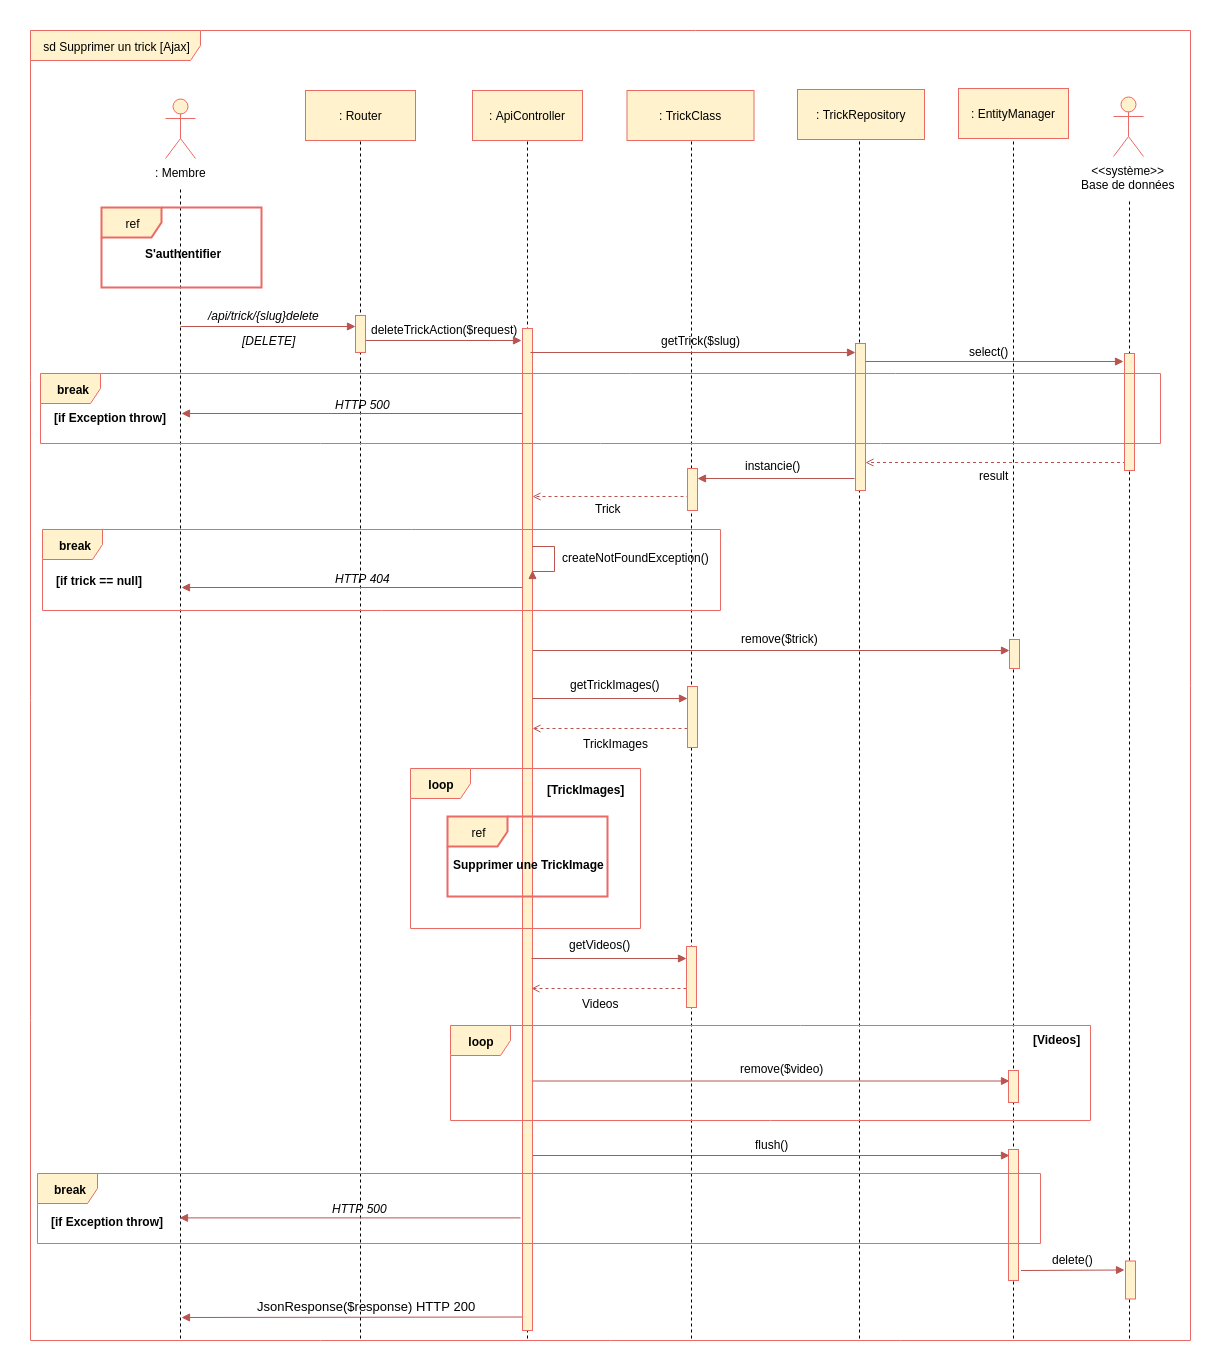

The diagram above was exported from draw.io. Its source (the exported page's mxGraphModel, read from the mxfile embedded in the PNG):
<mxGraphModel dx="1874" dy="925" grid="1" gridSize="10" guides="1" tooltips="1" connect="1" arrows="1" fold="1" page="1" pageScale="1" pageWidth="827" pageHeight="1169" background="#ffffff" math="0" shadow="0">
  <root>
    <mxCell id="0" />
    <mxCell id="1" parent="0" />
    <mxCell id="2" value="sd Supprimer un trick [Ajax]" style="shape=umlFrame;whiteSpace=wrap;html=1;width=170;height=30;fillColor=#fff2cc;strokeColor=#EA6B66;" parent="1" vertex="1">
      <mxGeometry x="10" y="130" width="1160" height="1310" as="geometry" />
    </mxCell>
    <mxCell id="vxDQNiK5kQJtM6UCjgSG-441" value="" style="endArrow=open;html=1;endFill=0;fillColor=#f8cecc;strokeColor=#b85450;dashed=1;exitX=-0.071;exitY=0.702;exitPerimeter=0;" parent="1" edge="1">
      <mxGeometry width="50" height="50" relative="1" as="geometry">
        <mxPoint x="669" y="596" as="sourcePoint" />
        <mxPoint x="512" y="596" as="targetPoint" />
      </mxGeometry>
    </mxCell>
    <mxCell id="vxDQNiK5kQJtM6UCjgSG-420" value="" style="endArrow=none;dashed=1;html=1;entryX=0.5;entryY=1;" parent="1" edge="1">
      <mxGeometry width="50" height="50" relative="1" as="geometry">
        <mxPoint x="839" y="1438" as="sourcePoint" />
        <mxPoint x="839" y="236.82352941176464" as="targetPoint" />
      </mxGeometry>
    </mxCell>
    <mxCell id="vxDQNiK5kQJtM6UCjgSG-428" value="" style="endArrow=open;html=1;endFill=0;fillColor=#f8cecc;strokeColor=#b85450;dashed=1;exitX=-0.071;exitY=0.702;exitPerimeter=0;" parent="1" edge="1">
      <mxGeometry width="50" height="50" relative="1" as="geometry">
        <mxPoint x="1105.5" y="562" as="sourcePoint" />
        <mxPoint x="845" y="562" as="targetPoint" />
      </mxGeometry>
    </mxCell>
    <mxCell id="164" value="" style="endArrow=none;dashed=1;html=1;entryX=0.5;entryY=1;" parent="1" edge="1">
      <mxGeometry width="50" height="50" relative="1" as="geometry">
        <mxPoint x="993" y="1438" as="sourcePoint" />
        <mxPoint x="993" y="230.82352941176464" as="targetPoint" />
      </mxGeometry>
    </mxCell>
    <mxCell id="312" value="" style="html=1;points=[];perimeter=orthogonalPerimeter;fillColor=#fff2cc;strokeColor=#EA6B66;" parent="1" vertex="1">
      <mxGeometry x="988" y="1249" width="10" height="131" as="geometry" />
    </mxCell>
    <mxCell id="vxDQNiK5kQJtM6UCjgSG-404" value="" style="endArrow=block;html=1;endFill=1;fillColor=#f8cecc;strokeColor=#b85450;" parent="1" edge="1">
      <mxGeometry width="50" height="50" relative="1" as="geometry">
        <mxPoint x="507.5" y="1180.5" as="sourcePoint" />
        <mxPoint x="989" y="1180.5" as="targetPoint" />
      </mxGeometry>
    </mxCell>
    <mxCell id="28" value="" style="endArrow=none;dashed=1;html=1;entryX=0.5;entryY=1;exitX=0.276;exitY=1.003;exitPerimeter=0;" parent="1" edge="1">
      <mxGeometry width="50" height="50" relative="1" as="geometry">
        <mxPoint x="507" y="1438" as="sourcePoint" />
        <mxPoint x="507" y="233" as="targetPoint" />
      </mxGeometry>
    </mxCell>
    <mxCell id="285" value="" style="endArrow=block;html=1;endFill=1;fillColor=#f8cecc;strokeColor=#b85450;" parent="1" edge="1">
      <mxGeometry width="50" height="50" relative="1" as="geometry">
        <mxPoint x="505.5" y="750" as="sourcePoint" />
        <mxPoint x="989" y="750" as="targetPoint" />
      </mxGeometry>
    </mxCell>
    <mxCell id="354" value="" style="endArrow=block;html=1;endFill=1;fillColor=#f8cecc;strokeColor=#b85450;" parent="1" edge="1">
      <mxGeometry width="50" height="50" relative="1" as="geometry">
        <mxPoint x="506" y="1416.5" as="sourcePoint" />
        <mxPoint x="161" y="1417" as="targetPoint" />
      </mxGeometry>
    </mxCell>
    <mxCell id="311" value="" style="endArrow=block;html=1;endFill=1;fillColor=#f8cecc;strokeColor=#b85450;" parent="1" edge="1">
      <mxGeometry width="50" height="50" relative="1" as="geometry">
        <mxPoint x="508" y="1255" as="sourcePoint" />
        <mxPoint x="989" y="1255" as="targetPoint" />
      </mxGeometry>
    </mxCell>
    <mxCell id="263" value="" style="html=1;points=[];perimeter=orthogonalPerimeter;fillColor=#fff2cc;strokeColor=#EA6B66;" parent="1" vertex="1">
      <mxGeometry x="502" y="428" width="10" height="1002" as="geometry" />
    </mxCell>
    <mxCell id="240" value="" style="endArrow=block;html=1;endFill=1;fillColor=#f8cecc;strokeColor=#b85450;" parent="1" edge="1">
      <mxGeometry width="50" height="50" relative="1" as="geometry">
        <mxPoint x="512" y="798" as="sourcePoint" />
        <mxPoint x="667" y="798" as="targetPoint" />
      </mxGeometry>
    </mxCell>
    <mxCell id="107" value="" style="endArrow=none;dashed=1;html=1;entryX=0.5;entryY=1;" parent="1" edge="1">
      <mxGeometry width="50" height="50" relative="1" as="geometry">
        <mxPoint x="671" y="1438" as="sourcePoint" />
        <mxPoint x="671" y="233.82352941176464" as="targetPoint" />
      </mxGeometry>
    </mxCell>
    <mxCell id="3" value=": Membre" style="shape=umlActor;verticalLabelPosition=bottom;labelBackgroundColor=#ffffff;verticalAlign=top;html=1;fillColor=#fff2cc;strokeColor=#EA6B66;" parent="1" vertex="1">
      <mxGeometry x="145" y="198" width="30" height="60" as="geometry" />
    </mxCell>
    <mxCell id="4" value="&amp;lt;&amp;lt;système&amp;gt;&amp;gt;&lt;br&gt;Base de données&lt;br&gt;" style="shape=umlActor;verticalLabelPosition=bottom;labelBackgroundColor=#ffffff;verticalAlign=top;html=1;fillColor=#fff2cc;strokeColor=#EA6B66;" parent="1" vertex="1">
      <mxGeometry x="1093" y="196" width="30" height="60" as="geometry" />
    </mxCell>
    <mxCell id="8" value="" style="endArrow=none;dashed=1;html=1;" parent="1" edge="1">
      <mxGeometry width="50" height="50" relative="1" as="geometry">
        <mxPoint x="160" y="1438" as="sourcePoint" />
        <mxPoint x="160" y="287" as="targetPoint" />
      </mxGeometry>
    </mxCell>
    <mxCell id="9" value="" style="endArrow=none;dashed=1;html=1;entryX=0.5;entryY=1;" parent="1" edge="1">
      <mxGeometry width="50" height="50" relative="1" as="geometry">
        <mxPoint x="340" y="1438" as="sourcePoint" />
        <mxPoint x="340" y="232.82352941176464" as="targetPoint" />
      </mxGeometry>
    </mxCell>
    <mxCell id="12" value="/api/trick/{slug}delete" style="text;html=1;resizable=0;points=[];autosize=1;align=left;verticalAlign=top;spacingTop=-4;fontStyle=2" parent="1" vertex="1">
      <mxGeometry x="186" y="406" width="130" height="20" as="geometry" />
    </mxCell>
    <mxCell id="13" value="deleteTrickAction($request)" style="text;html=1;resizable=0;points=[];autosize=1;align=left;verticalAlign=top;spacingTop=-4;" parent="1" vertex="1">
      <mxGeometry x="349" y="420" width="160" height="20" as="geometry" />
    </mxCell>
    <mxCell id="14" value="" style="endArrow=block;html=1;endFill=1;fillColor=#f8cecc;strokeColor=#b85450;" parent="1" edge="1">
      <mxGeometry width="50" height="50" relative="1" as="geometry">
        <mxPoint x="340" y="440" as="sourcePoint" />
        <mxPoint x="501" y="440" as="targetPoint" />
      </mxGeometry>
    </mxCell>
    <mxCell id="19" value="" style="html=1;points=[];perimeter=orthogonalPerimeter;fillColor=#fff2cc;strokeColor=#EA6B66;" parent="1" vertex="1">
      <mxGeometry x="335" y="415" width="10" height="37" as="geometry" />
    </mxCell>
    <mxCell id="68" value="" style="endArrow=block;html=1;endFill=1;fillColor=#f8cecc;strokeColor=#b85450;entryX=0.5;entryY=0.24;entryPerimeter=0;" parent="1" edge="1">
      <mxGeometry width="50" height="50" relative="1" as="geometry">
        <mxPoint x="160" y="426" as="sourcePoint" />
        <mxPoint x="335" y="426" as="targetPoint" />
      </mxGeometry>
    </mxCell>
    <mxCell id="69" value=": TrickClass" style="html=1;fillColor=#fff2cc;strokeColor=#EA6B66;" parent="1" vertex="1">
      <mxGeometry x="606.5" y="190" width="127" height="50" as="geometry" />
    </mxCell>
    <mxCell id="172" value="" style="endArrow=none;dashed=1;html=1;" parent="1" edge="1">
      <mxGeometry width="50" height="50" relative="1" as="geometry">
        <mxPoint x="1109" y="1438" as="sourcePoint" />
        <mxPoint x="1109" y="298" as="targetPoint" />
      </mxGeometry>
    </mxCell>
    <mxCell id="218" value="ref" style="shape=umlFrame;whiteSpace=wrap;html=1;fillColor=#fff2cc;strokeColor=#EA6B66;strokeWidth=2;" parent="1" vertex="1">
      <mxGeometry x="81" y="307" width="160" height="80" as="geometry" />
    </mxCell>
    <mxCell id="219" value="S'authentifier" style="text;html=1;resizable=0;points=[];autosize=1;align=left;verticalAlign=top;spacingTop=-4;fontStyle=1" parent="1" vertex="1">
      <mxGeometry x="123" y="344" width="90" height="20" as="geometry" />
    </mxCell>
    <mxCell id="220" value="[DELETE]" style="text;html=1;resizable=0;points=[];autosize=1;align=left;verticalAlign=top;spacingTop=-4;fontStyle=2" parent="1" vertex="1">
      <mxGeometry x="220" y="431" width="70" height="20" as="geometry" />
    </mxCell>
    <mxCell id="241" value="getTrickImages()" style="text;html=1;resizable=0;points=[];autosize=1;align=left;verticalAlign=top;spacingTop=-4;" parent="1" vertex="1">
      <mxGeometry x="547.5" y="775" width="110" height="20" as="geometry" />
    </mxCell>
    <mxCell id="242" value="" style="endArrow=open;html=1;endFill=0;fillColor=#f8cecc;strokeColor=#b85450;dashed=1;exitX=-0.071;exitY=0.702;exitPerimeter=0;" parent="1" edge="1">
      <mxGeometry width="50" height="50" relative="1" as="geometry">
        <mxPoint x="667" y="828" as="sourcePoint" />
        <mxPoint x="512" y="828" as="targetPoint" />
      </mxGeometry>
    </mxCell>
    <mxCell id="243" value="" style="html=1;points=[];perimeter=orthogonalPerimeter;fillColor=#fff2cc;strokeColor=#EA6B66;" parent="1" vertex="1">
      <mxGeometry x="667" y="786" width="10" height="61" as="geometry" />
    </mxCell>
    <mxCell id="244" value="TrickImages" style="text;html=1;resizable=0;points=[];autosize=1;align=left;verticalAlign=top;spacingTop=-4;" parent="1" vertex="1">
      <mxGeometry x="561" y="833.5" width="80" height="20" as="geometry" />
    </mxCell>
    <mxCell id="152" value=": EntityManager" style="html=1;fillColor=#fff2cc;strokeColor=#EA6B66;" parent="1" vertex="1">
      <mxGeometry x="938" y="188" width="110" height="50" as="geometry" />
    </mxCell>
    <mxCell id="5" value=": Router" style="html=1;fillColor=#fff2cc;strokeColor=#EA6B66;" parent="1" vertex="1">
      <mxGeometry x="285" y="190" width="110" height="50" as="geometry" />
    </mxCell>
    <mxCell id="286" value="remove($trick)" style="text;html=1;resizable=0;points=[];autosize=1;align=left;verticalAlign=top;spacingTop=-4;" parent="1" vertex="1">
      <mxGeometry x="719" y="729" width="90" height="20" as="geometry" />
    </mxCell>
    <mxCell id="287" value="" style="html=1;points=[];perimeter=orthogonalPerimeter;fillColor=#fff2cc;strokeColor=#EA6B66;" parent="1" vertex="1">
      <mxGeometry x="989" y="739" width="10" height="29" as="geometry" />
    </mxCell>
    <mxCell id="309" value="loop" style="shape=umlFrame;whiteSpace=wrap;html=1;fontColor=#000000;fillColor=#fff2cc;strokeColor=#EA6B66;fontStyle=1" parent="1" vertex="1">
      <mxGeometry x="390" y="868" width="230" height="160" as="geometry" />
    </mxCell>
    <mxCell id="310" value="[TrickImages]" style="text;html=1;resizable=0;points=[];autosize=1;align=left;verticalAlign=top;spacingTop=-4;fontStyle=1" parent="1" vertex="1">
      <mxGeometry x="525" y="880" width="90" height="20" as="geometry" />
    </mxCell>
    <mxCell id="313" value="flush()" style="text;html=1;resizable=0;points=[];autosize=1;align=left;verticalAlign=top;spacingTop=-4;" parent="1" vertex="1">
      <mxGeometry x="733" y="1235" width="50" height="20" as="geometry" />
    </mxCell>
    <mxCell id="330" value="" style="html=1;points=[];perimeter=orthogonalPerimeter;fillColor=#fff2cc;strokeColor=#EA6B66;" parent="1" vertex="1">
      <mxGeometry x="1105" y="1360.5" width="10" height="38" as="geometry" />
    </mxCell>
    <mxCell id="332" value="" style="endArrow=block;html=1;endFill=1;fillColor=#f8cecc;strokeColor=#b85450;exitX=1.1;exitY=0.883;exitPerimeter=0;" parent="1" edge="1">
      <mxGeometry width="50" height="50" relative="1" as="geometry">
        <mxPoint x="1000.5" y="1370" as="sourcePoint" />
        <mxPoint x="1104" y="1369.5" as="targetPoint" />
      </mxGeometry>
    </mxCell>
    <mxCell id="333" value="delete()" style="text;html=1;resizable=0;points=[];autosize=1;align=left;verticalAlign=top;spacingTop=-4;" parent="1" vertex="1">
      <mxGeometry x="1030" y="1349.5" width="60" height="20" as="geometry" />
    </mxCell>
    <mxCell id="355" value="&lt;font color=&quot;#000000&quot;&gt;JsonResponse($response) HTTP 200&lt;/font&gt;" style="text;html=1;resizable=0;points=[];autosize=1;align=left;verticalAlign=top;spacingTop=-4;fontSize=13;fontColor=#007FFF;" parent="1" vertex="1">
      <mxGeometry x="234.5" y="1395.5" width="230" height="20" as="geometry" />
    </mxCell>
    <mxCell id="27" value=": ApiController" style="html=1;fillColor=#fff2cc;strokeColor=#EA6B66;" parent="1" vertex="1">
      <mxGeometry x="452" y="190" width="110" height="50" as="geometry" />
    </mxCell>
    <mxCell id="358" value="ref" style="shape=umlFrame;whiteSpace=wrap;html=1;fillColor=#fff2cc;strokeColor=#EA6B66;strokeWidth=2;" parent="1" vertex="1">
      <mxGeometry x="427" y="916" width="160" height="80" as="geometry" />
    </mxCell>
    <mxCell id="359" value="Supprimer une TrickImage" style="text;html=1;resizable=0;points=[];autosize=1;align=left;verticalAlign=top;spacingTop=-4;fontStyle=1" parent="1" vertex="1">
      <mxGeometry x="431" y="955" width="160" height="20" as="geometry" />
    </mxCell>
    <mxCell id="vxDQNiK5kQJtM6UCjgSG-395" value="" style="endArrow=block;html=1;endFill=1;fillColor=#f8cecc;strokeColor=#b85450;" parent="1" edge="1">
      <mxGeometry width="50" height="50" relative="1" as="geometry">
        <mxPoint x="511" y="1058" as="sourcePoint" />
        <mxPoint x="666" y="1058" as="targetPoint" />
      </mxGeometry>
    </mxCell>
    <mxCell id="vxDQNiK5kQJtM6UCjgSG-396" value="getVideos()" style="text;html=1;resizable=0;points=[];autosize=1;align=left;verticalAlign=top;spacingTop=-4;" parent="1" vertex="1">
      <mxGeometry x="546.5" y="1035" width="80" height="20" as="geometry" />
    </mxCell>
    <mxCell id="vxDQNiK5kQJtM6UCjgSG-397" value="" style="endArrow=open;html=1;endFill=0;fillColor=#f8cecc;strokeColor=#b85450;dashed=1;exitX=-0.071;exitY=0.702;exitPerimeter=0;" parent="1" edge="1">
      <mxGeometry width="50" height="50" relative="1" as="geometry">
        <mxPoint x="666" y="1088" as="sourcePoint" />
        <mxPoint x="511" y="1088" as="targetPoint" />
      </mxGeometry>
    </mxCell>
    <mxCell id="vxDQNiK5kQJtM6UCjgSG-398" value="" style="html=1;points=[];perimeter=orthogonalPerimeter;fillColor=#fff2cc;strokeColor=#EA6B66;" parent="1" vertex="1">
      <mxGeometry x="666" y="1046" width="10" height="61" as="geometry" />
    </mxCell>
    <mxCell id="vxDQNiK5kQJtM6UCjgSG-399" value="Videos" style="text;html=1;resizable=0;points=[];autosize=1;align=left;verticalAlign=top;spacingTop=-4;" parent="1" vertex="1">
      <mxGeometry x="560" y="1093.5" width="50" height="20" as="geometry" />
    </mxCell>
    <mxCell id="vxDQNiK5kQJtM6UCjgSG-401" value="[Videos]" style="text;html=1;resizable=0;points=[];autosize=1;align=left;verticalAlign=top;spacingTop=-4;fontStyle=1" parent="1" vertex="1">
      <mxGeometry x="1011" y="1130" width="60" height="20" as="geometry" />
    </mxCell>
    <mxCell id="vxDQNiK5kQJtM6UCjgSG-405" value="remove($video)" style="text;html=1;resizable=0;points=[];autosize=1;align=left;verticalAlign=top;spacingTop=-4;" parent="1" vertex="1">
      <mxGeometry x="717.5" y="1159" width="100" height="20" as="geometry" />
    </mxCell>
    <mxCell id="vxDQNiK5kQJtM6UCjgSG-408" value="" style="html=1;points=[];perimeter=orthogonalPerimeter;fillColor=#fff2cc;strokeColor=#EA6B66;" parent="1" vertex="1">
      <mxGeometry x="988" y="1170" width="10" height="32" as="geometry" />
    </mxCell>
    <mxCell id="vxDQNiK5kQJtM6UCjgSG-414" value="" style="endArrow=block;html=1;endFill=1;fillColor=#f8cecc;strokeColor=#b85450;" parent="1" edge="1">
      <mxGeometry width="50" height="50" relative="1" as="geometry">
        <mxPoint x="510" y="452" as="sourcePoint" />
        <mxPoint x="835" y="452" as="targetPoint" />
      </mxGeometry>
    </mxCell>
    <mxCell id="vxDQNiK5kQJtM6UCjgSG-415" value=": TrickRepository" style="html=1;fillColor=#fff2cc;strokeColor=#EA6B66;" parent="1" vertex="1">
      <mxGeometry x="777" y="189" width="127" height="50" as="geometry" />
    </mxCell>
    <mxCell id="vxDQNiK5kQJtM6UCjgSG-418" value="" style="html=1;points=[];perimeter=orthogonalPerimeter;fillColor=#fff2cc;strokeColor=#EA6B66;" parent="1" vertex="1">
      <mxGeometry x="835" y="443" width="10" height="147" as="geometry" />
    </mxCell>
    <mxCell id="vxDQNiK5kQJtM6UCjgSG-419" value="getTrick($slug)" style="text;html=1;resizable=0;points=[];autosize=1;align=left;verticalAlign=top;spacingTop=-4;" parent="1" vertex="1">
      <mxGeometry x="639" y="431" width="90" height="20" as="geometry" />
    </mxCell>
    <mxCell id="vxDQNiK5kQJtM6UCjgSG-421" value="" style="html=1;points=[];perimeter=orthogonalPerimeter;fillColor=#fff2cc;strokeColor=#EA6B66;" parent="1" vertex="1">
      <mxGeometry x="1104" y="453" width="10" height="117" as="geometry" />
    </mxCell>
    <mxCell id="vxDQNiK5kQJtM6UCjgSG-422" value="" style="endArrow=block;html=1;endFill=1;fillColor=#f8cecc;strokeColor=#b85450;" parent="1" edge="1">
      <mxGeometry width="50" height="50" relative="1" as="geometry">
        <mxPoint x="845" y="461" as="sourcePoint" />
        <mxPoint x="1103" y="461" as="targetPoint" />
      </mxGeometry>
    </mxCell>
    <mxCell id="vxDQNiK5kQJtM6UCjgSG-423" value="select()" style="text;html=1;resizable=0;points=[];autosize=1;align=left;verticalAlign=top;spacingTop=-4;" parent="1" vertex="1">
      <mxGeometry x="946.5" y="442" width="50" height="20" as="geometry" />
    </mxCell>
    <mxCell id="vxDQNiK5kQJtM6UCjgSG-424" value="break" style="shape=umlFrame;whiteSpace=wrap;html=1;fontColor=#000000;fillColor=#fff2cc;strokeColor=#EA6B66;fontStyle=1" parent="1" vertex="1">
      <mxGeometry x="20" y="473" width="1120" height="70" as="geometry" />
    </mxCell>
    <mxCell id="vxDQNiK5kQJtM6UCjgSG-425" value="HTTP 500" style="text;html=1;resizable=0;points=[];autosize=1;align=left;verticalAlign=top;spacingTop=-4;fontStyle=2" parent="1" vertex="1">
      <mxGeometry x="313" y="494.5" width="70" height="20" as="geometry" />
    </mxCell>
    <mxCell id="vxDQNiK5kQJtM6UCjgSG-426" value="" style="endArrow=block;html=1;endFill=1;fillColor=#f8cecc;strokeColor=#b85450;exitX=1;exitY=0.82;exitPerimeter=0;" parent="1" edge="1">
      <mxGeometry width="50" height="50" relative="1" as="geometry">
        <mxPoint x="502" y="513" as="sourcePoint" />
        <mxPoint x="161" y="513" as="targetPoint" />
      </mxGeometry>
    </mxCell>
    <mxCell id="vxDQNiK5kQJtM6UCjgSG-427" value="[if Exception throw]" style="text;html=1;resizable=0;points=[];autosize=1;align=left;verticalAlign=top;spacingTop=-4;fontStyle=1" parent="1" vertex="1">
      <mxGeometry x="32" y="507.5" width="120" height="20" as="geometry" />
    </mxCell>
    <mxCell id="vxDQNiK5kQJtM6UCjgSG-429" value="result" style="text;html=1;resizable=0;points=[];autosize=1;align=left;verticalAlign=top;spacingTop=-4;" parent="1" vertex="1">
      <mxGeometry x="957" y="566" width="40" height="20" as="geometry" />
    </mxCell>
    <mxCell id="vxDQNiK5kQJtM6UCjgSG-438" value="" style="html=1;points=[];perimeter=orthogonalPerimeter;fillColor=#fff2cc;strokeColor=#EA6B66;" parent="1" vertex="1">
      <mxGeometry x="667" y="568" width="10" height="42" as="geometry" />
    </mxCell>
    <mxCell id="vxDQNiK5kQJtM6UCjgSG-439" value="instancie()" style="text;html=1;resizable=0;points=[];autosize=1;align=left;verticalAlign=top;spacingTop=-4;" parent="1" vertex="1">
      <mxGeometry x="723" y="556" width="70" height="20" as="geometry" />
    </mxCell>
    <mxCell id="vxDQNiK5kQJtM6UCjgSG-436" value="" style="endArrow=block;html=1;endFill=1;fillColor=#f8cecc;strokeColor=#b85450;" parent="1" edge="1">
      <mxGeometry width="50" height="50" relative="1" as="geometry">
        <mxPoint x="834" y="578" as="sourcePoint" />
        <mxPoint x="677" y="578" as="targetPoint" />
      </mxGeometry>
    </mxCell>
    <mxCell id="vxDQNiK5kQJtM6UCjgSG-442" value="Trick" style="text;html=1;resizable=0;points=[];autosize=1;align=left;verticalAlign=top;spacingTop=-4;" parent="1" vertex="1">
      <mxGeometry x="573" y="599" width="40" height="20" as="geometry" />
    </mxCell>
    <mxCell id="vxDQNiK5kQJtM6UCjgSG-443" value="break" style="shape=umlFrame;whiteSpace=wrap;html=1;fontColor=#000000;fillColor=#fff2cc;strokeColor=#EA6B66;fontStyle=1" parent="1" vertex="1">
      <mxGeometry x="22" y="629" width="678" height="81" as="geometry" />
    </mxCell>
    <mxCell id="vxDQNiK5kQJtM6UCjgSG-444" value="HTTP 404" style="text;html=1;resizable=0;points=[];autosize=1;align=left;verticalAlign=top;spacingTop=-4;fontStyle=2" parent="1" vertex="1">
      <mxGeometry x="313" y="668.5" width="70" height="20" as="geometry" />
    </mxCell>
    <mxCell id="vxDQNiK5kQJtM6UCjgSG-445" value="" style="endArrow=block;html=1;endFill=1;fillColor=#f8cecc;strokeColor=#b85450;exitX=1;exitY=0.82;exitPerimeter=0;" parent="1" edge="1">
      <mxGeometry width="50" height="50" relative="1" as="geometry">
        <mxPoint x="502" y="687" as="sourcePoint" />
        <mxPoint x="161" y="687" as="targetPoint" />
      </mxGeometry>
    </mxCell>
    <mxCell id="vxDQNiK5kQJtM6UCjgSG-446" value="[if trick == null]" style="text;html=1;resizable=0;points=[];autosize=1;align=left;verticalAlign=top;spacingTop=-4;fontStyle=1" parent="1" vertex="1">
      <mxGeometry x="34" y="670.5" width="90" height="20" as="geometry" />
    </mxCell>
    <mxCell id="vxDQNiK5kQJtM6UCjgSG-452" value="" style="endArrow=block;html=1;endFill=1;fillColor=#f8cecc;strokeColor=#b85450;edgeStyle=orthogonalEdgeStyle;rounded=0;" parent="1" edge="1">
      <mxGeometry width="50" height="50" relative="1" as="geometry">
        <mxPoint x="511.6176470588234" y="646.3529411764707" as="sourcePoint" />
        <mxPoint x="511.6176470588234" y="669.8823529411766" as="targetPoint" />
        <Array as="points">
          <mxPoint x="533.5" y="645.5" />
          <mxPoint x="533.5" y="670.5" />
        </Array>
      </mxGeometry>
    </mxCell>
    <mxCell id="vxDQNiK5kQJtM6UCjgSG-453" value="createNotFoundException()" style="text;html=1;resizable=0;points=[];autosize=1;align=left;verticalAlign=top;spacingTop=-4;" parent="1" vertex="1">
      <mxGeometry x="539.5" y="648" width="160" height="20" as="geometry" />
    </mxCell>
    <mxCell id="vxDQNiK5kQJtM6UCjgSG-400" value="loop" style="shape=umlFrame;whiteSpace=wrap;html=1;fontColor=#000000;fillColor=#fff2cc;strokeColor=#EA6B66;fontStyle=1" parent="1" vertex="1">
      <mxGeometry x="430" y="1125" width="640" height="95" as="geometry" />
    </mxCell>
    <mxCell id="vxDQNiK5kQJtM6UCjgSG-454" value="break" style="shape=umlFrame;whiteSpace=wrap;html=1;fontColor=#000000;fillColor=#fff2cc;strokeColor=#EA6B66;fontStyle=1" parent="1" vertex="1">
      <mxGeometry x="17" y="1273" width="1003" height="70" as="geometry" />
    </mxCell>
    <mxCell id="vxDQNiK5kQJtM6UCjgSG-455" value="HTTP 500" style="text;html=1;resizable=0;points=[];autosize=1;align=left;verticalAlign=top;spacingTop=-4;fontStyle=2" parent="1" vertex="1">
      <mxGeometry x="310" y="1298.8823529411766" width="70" height="20" as="geometry" />
    </mxCell>
    <mxCell id="vxDQNiK5kQJtM6UCjgSG-456" value="" style="endArrow=block;html=1;endFill=1;fillColor=#f8cecc;strokeColor=#b85450;exitX=1;exitY=0.82;exitPerimeter=0;" parent="1" edge="1">
      <mxGeometry width="50" height="50" relative="1" as="geometry">
        <mxPoint x="500" y="1317.3823529411766" as="sourcePoint" />
        <mxPoint x="159" y="1317.3823529411766" as="targetPoint" />
      </mxGeometry>
    </mxCell>
    <mxCell id="vxDQNiK5kQJtM6UCjgSG-457" value="[if Exception throw]" style="text;html=1;resizable=0;points=[];autosize=1;align=left;verticalAlign=top;spacingTop=-4;fontStyle=1" parent="1" vertex="1">
      <mxGeometry x="29" y="1311.8823529411766" width="120" height="20" as="geometry" />
    </mxCell>
  </root>
</mxGraphModel>